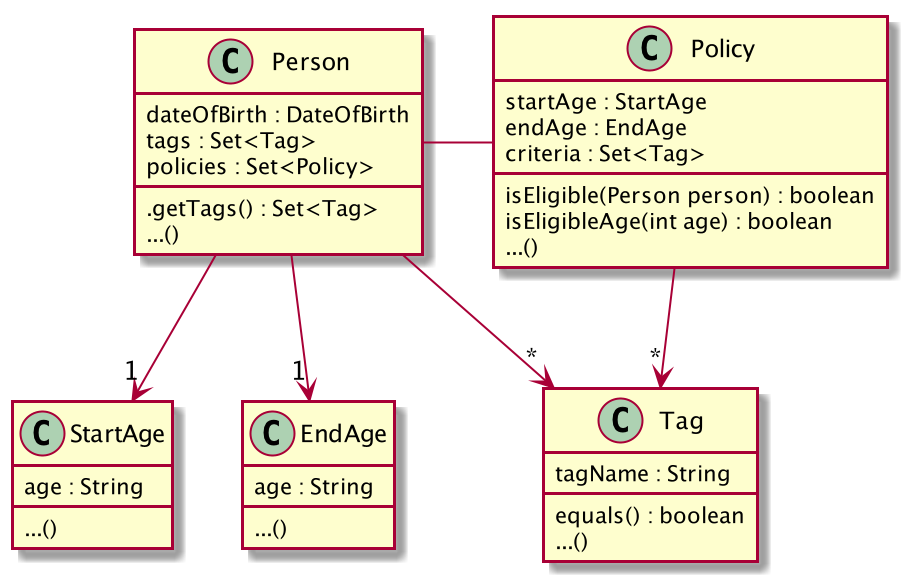

The diagram above was rendered by PlantUML. Its source (embedded in the PNG):
@startuml

Person - Policy
Policy --> "*" Tag
Person --> "*" Tag
Person --> "1" StartAge
Person --> "1" EndAge


class Person {
dateOfBirth : DateOfBirth
tags : Set<Tag>
policies : Set<Policy>
.getTags() : Set<Tag>
...()
}

class Policy {
startAge : StartAge
endAge : EndAge
criteria : Set<Tag>
isEligible(Person person) : boolean
isEligibleAge(int age) : boolean
...()
}

class Tag {
tagName : String
equals() : boolean
...()
}

class StartAge {
age : String
...()
}

class EndAge {
age : String
...()
}

@enduml